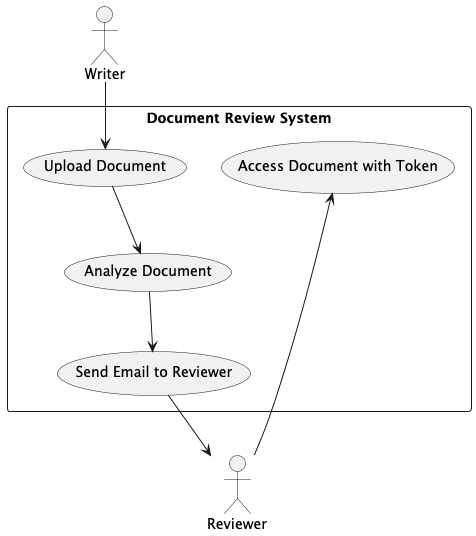

The diagram above was rendered by PlantUML. Its source (embedded in the PNG):
@startuml

actor "Writer" as Writer
actor "Reviewer" as Reviewer

rectangle "Document Review System" {
  (Upload Document) as Upload
  (Analyze Document) as Analyze
  (Send Email to Reviewer) as SendEmail
  (Access Document with Token) as AccessLink
}

Writer --> Upload
Upload --> Analyze
Analyze --> SendEmail
SendEmail --> Reviewer
Reviewer --> AccessLink

@enduml